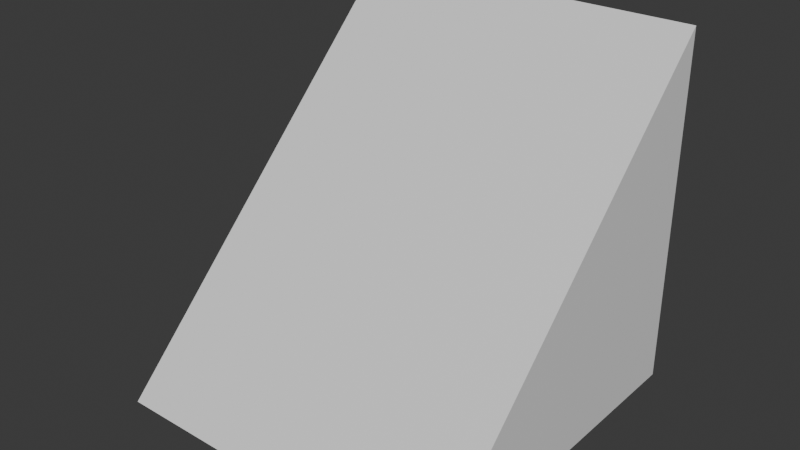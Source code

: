 # Source: ramp.blend  (saved by Blender 4.1.24; exported with 4.5.12 LTS)
import bpy
from mathutils import Matrix  # noqa: F401  (used for matrix-valued properties, if any)

bpy.ops.wm.read_factory_settings(use_empty=True)
scene = bpy.context.scene
scene.name = 'Scene'

# ---- collections
col_collection = bpy.data.collections.new('Collection'); scene.collection.children.link(col_collection)

# ---- materials (node trees are filled in below, after node groups)
mat_material = bpy.data.materials.new('Material')
mat_material.alpha_threshold = 0.0
mat_material.use_transparent_shadow = False
mat_material.roughness = 0.5
mat_material.line_color = (0.0, 0.0, 0.0, 1.0)

# ---- material node trees
mat_material.use_nodes = True; mat_material.node_tree.nodes.clear()
_N = mat_material.node_tree.nodes; _L = mat_material.node_tree.links
n0 = _N.new('ShaderNodeOutputMaterial'); n0.name = 'Material Output'; n0.location = (300, 300)
n1 = _N.new('ShaderNodeBsdfPrincipled'); n1.name = 'Principled BSDF'; n1.location = (10, 300)
n1.inputs[3].default_value = 1.45
_L.new(n1.outputs[0], n0.inputs[0])
n0.is_active_output = True

# ---- world
world_world = bpy.data.worlds.new('World'); scene.world = world_world
world_world.use_nodes = True; world_world.node_tree.nodes.clear()
_N = world_world.node_tree.nodes; _L = world_world.node_tree.links
n0 = _N.new('ShaderNodeOutputWorld'); n0.name = 'World Output'; n0.location = (300, 300)
n1 = _N.new('ShaderNodeBackground'); n1.name = 'Background'; n1.location = (10, 300)
n1.inputs[0].default_value = (0.05088, 0.05088, 0.05088, 1.0)
_L.new(n1.outputs[0], n0.inputs[0])
n0.is_active_output = True
world_world.color = (0.05088, 0.05088, 0.05088)
world_world.use_sun_shadow = False
world_world.sun_shadow_jitter_overblur = 0.0

# ---- meshes
me_mesh = bpy.data.meshes.new('Mesh')
me_mesh.from_pydata([(1.0, 1.0, 1.0), (1.0, 1.0, -1.0), (1.0, -1.0, -1.0), (-1.0, 1.0, 1.0), (-1.0, 1.0, -1.0), (-1.0, -1.0, -1.0)], [], [(4, 5, 3), (0, 2, 1), (0, 3, 5, 2), (4, 1, 2, 5), (4, 3, 0, 1)])
_uv = me_mesh.uv_layers.new(name='UVMap')
_uv.uv.foreach_set('vector', [0.8284, 0.7071, 0.9497, 0.9999, 0.5355, 0.8284, 0.4142, 0.5355, 0.5858, 0.1214, 0.7071, 0.4142, 0.4142, 0.5355, 0.5355, 0.8284, 0.1214, 0.9999, 9.992e-05, 0.7071, 0.9999, 0.2929, 0.7071, 0.4142, 0.5858, 0.1214, 0.8786, 9.993e-05, 0.8284, 0.7071, 0.5355, 0.8284, 0.4142, 0.5355, 0.7071, 0.4142])
me_mesh.materials.append(mat_material)
me_mesh.use_mirror_vertex_groups = False
me_mesh.update()

# ---- objects
ob_mesh = bpy.data.objects.new('Mesh', me_mesh)

# ---- transforms, parenting, visibility, modifiers, constraints
ob_mesh.location = (0.0, 0.0, 0.0)
ob_mesh.lock_rotations_4d = False
ob_mesh.empty_display_type = 'ARROWS'
ob_mesh.lineart.crease_threshold = 0.0

# ---- collection membership
col_collection.objects.link(ob_mesh)

# ---- scene / render settings (as saved in the file)
scene.frame_start = 1; scene.frame_end = 250; scene.frame_set(1)
scene.render.engine = 'BLENDER_EEVEE_NEXT'
scene.cycles.sampling_pattern = 'TABULATED_SOBOL'
scene.eevee.ray_tracing_options.trace_max_roughness = 0.0
bpy.context.view_layer.update()

# ---- added for rendering (the .blend has no active camera and no usable light): camera, sun
cam_auto = bpy.data.cameras.new('AutoCamera')
cam_auto.lens = 50.0
cam_auto.sensor_width = 36.0
cam_auto.clip_end = 1000.0
ob_auto_camera = bpy.data.objects.new('AutoCamera', cam_auto)
scene.collection.objects.link(ob_auto_camera)
ob_auto_camera.location = (3.20507, -3.84609, 2.56406)
ob_auto_camera.rotation_euler = (1.09748, -7.21219e-08, 0.694738)
scene.camera = ob_auto_camera
light_auto_sun = bpy.data.lights.new('AutoSun', 'SUN')
light_auto_sun.energy = 3.0
light_auto_sun.angle = 0.0523599
ob_auto_sun = bpy.data.objects.new('AutoSun', light_auto_sun)
scene.collection.objects.link(ob_auto_sun)
ob_auto_sun.rotation_euler = (0.872665, 0.174533, 0.523599)
bpy.context.view_layer.update()
